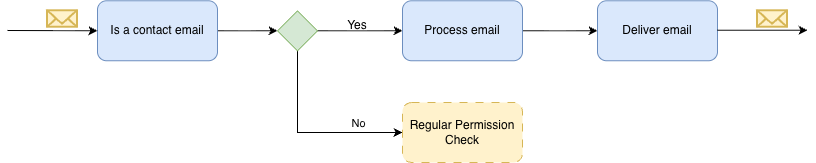

The diagram above was exported from draw.io. Its source (the exported page's mxGraphModel, read from the mxfile embedded in the PNG):
<mxGraphModel dx="1106" dy="765" grid="1" gridSize="10" guides="1" tooltips="1" connect="1" arrows="1" fold="1" page="1" pageScale="1" pageWidth="850" pageHeight="1100" background="#FFFFFF" math="0" shadow="0">
  <root>
    <mxCell id="0" />
    <mxCell id="1" parent="0" />
    <mxCell id="iHOjZCAdyulRnlTJudgI-9" style="edgeStyle=orthogonalEdgeStyle;rounded=0;orthogonalLoop=1;jettySize=auto;html=1;exitX=1;exitY=0.5;exitDx=0;exitDy=0;entryX=0;entryY=0.5;entryDx=0;entryDy=0;" edge="1" parent="1" source="iHOjZCAdyulRnlTJudgI-1" target="iHOjZCAdyulRnlTJudgI-3">
      <mxGeometry relative="1" as="geometry" />
    </mxCell>
    <mxCell id="iHOjZCAdyulRnlTJudgI-1" value="Is a contact email" style="rounded=1;whiteSpace=wrap;html=1;fillColor=#dae8fc;strokeColor=#6c8ebf;" vertex="1" parent="1">
      <mxGeometry x="120" y="38.25" width="120" height="60" as="geometry" />
    </mxCell>
    <mxCell id="iHOjZCAdyulRnlTJudgI-2" value="" style="html=1;verticalLabelPosition=bottom;align=center;labelBackgroundColor=#ffffff;verticalAlign=top;strokeWidth=2;strokeColor=#d6b656;shadow=0;dashed=0;shape=mxgraph.ios7.icons.mail;fillColor=#fff2cc;" vertex="1" parent="1">
      <mxGeometry x="70" y="48.25" width="30" height="16.5" as="geometry" />
    </mxCell>
    <mxCell id="iHOjZCAdyulRnlTJudgI-10" style="edgeStyle=orthogonalEdgeStyle;rounded=0;orthogonalLoop=1;jettySize=auto;html=1;exitX=1;exitY=0.5;exitDx=0;exitDy=0;entryX=0;entryY=0.5;entryDx=0;entryDy=0;" edge="1" parent="1" source="iHOjZCAdyulRnlTJudgI-3" target="iHOjZCAdyulRnlTJudgI-4">
      <mxGeometry relative="1" as="geometry" />
    </mxCell>
    <mxCell id="iHOjZCAdyulRnlTJudgI-14" style="edgeStyle=orthogonalEdgeStyle;rounded=0;orthogonalLoop=1;jettySize=auto;html=1;exitX=0.5;exitY=1;exitDx=0;exitDy=0;entryX=0;entryY=0.5;entryDx=0;entryDy=0;" edge="1" parent="1" source="iHOjZCAdyulRnlTJudgI-3" target="iHOjZCAdyulRnlTJudgI-13">
      <mxGeometry relative="1" as="geometry" />
    </mxCell>
    <mxCell id="iHOjZCAdyulRnlTJudgI-15" value="No" style="edgeLabel;html=1;align=center;verticalAlign=middle;resizable=0;points=[];" vertex="1" connectable="0" parent="iHOjZCAdyulRnlTJudgI-14">
      <mxGeometry x="0.4967" y="3" relative="1" as="geometry">
        <mxPoint x="2" y="-7" as="offset" />
      </mxGeometry>
    </mxCell>
    <mxCell id="iHOjZCAdyulRnlTJudgI-3" value="" style="rhombus;whiteSpace=wrap;html=1;fillColor=#d5e8d4;strokeColor=#82b366;" vertex="1" parent="1">
      <mxGeometry x="300" y="48.25" width="40" height="40" as="geometry" />
    </mxCell>
    <mxCell id="iHOjZCAdyulRnlTJudgI-12" style="edgeStyle=orthogonalEdgeStyle;rounded=0;orthogonalLoop=1;jettySize=auto;html=1;exitX=1;exitY=0.5;exitDx=0;exitDy=0;entryX=0;entryY=0.5;entryDx=0;entryDy=0;" edge="1" parent="1" source="iHOjZCAdyulRnlTJudgI-4" target="iHOjZCAdyulRnlTJudgI-5">
      <mxGeometry relative="1" as="geometry" />
    </mxCell>
    <mxCell id="iHOjZCAdyulRnlTJudgI-4" value="Process email" style="rounded=1;whiteSpace=wrap;html=1;fillColor=#dae8fc;strokeColor=#6c8ebf;" vertex="1" parent="1">
      <mxGeometry x="425" y="38.25" width="120" height="60" as="geometry" />
    </mxCell>
    <mxCell id="iHOjZCAdyulRnlTJudgI-5" value="Deliver email" style="rounded=1;whiteSpace=wrap;html=1;fillColor=#dae8fc;strokeColor=#6c8ebf;" vertex="1" parent="1">
      <mxGeometry x="620" y="38.25" width="120" height="60" as="geometry" />
    </mxCell>
    <mxCell id="iHOjZCAdyulRnlTJudgI-6" value="" style="html=1;verticalLabelPosition=bottom;align=center;labelBackgroundColor=#ffffff;verticalAlign=top;strokeWidth=2;strokeColor=#d6b656;shadow=0;dashed=0;shape=mxgraph.ios7.icons.mail;fillColor=#fff2cc;" vertex="1" parent="1">
      <mxGeometry x="780" y="48.25" width="30" height="16.5" as="geometry" />
    </mxCell>
    <mxCell id="iHOjZCAdyulRnlTJudgI-7" value="" style="endArrow=classic;html=1;rounded=0;entryX=0;entryY=0.5;entryDx=0;entryDy=0;" edge="1" parent="1" target="iHOjZCAdyulRnlTJudgI-1">
      <mxGeometry width="50" height="50" relative="1" as="geometry">
        <mxPoint x="30" y="68" as="sourcePoint" />
        <mxPoint x="90" y="48.25" as="targetPoint" />
      </mxGeometry>
    </mxCell>
    <mxCell id="iHOjZCAdyulRnlTJudgI-8" value="" style="endArrow=classic;html=1;rounded=0;entryX=0;entryY=0.5;entryDx=0;entryDy=0;" edge="1" parent="1">
      <mxGeometry width="50" height="50" relative="1" as="geometry">
        <mxPoint x="740" y="67.75" as="sourcePoint" />
        <mxPoint x="830" y="67.75" as="targetPoint" />
      </mxGeometry>
    </mxCell>
    <mxCell id="iHOjZCAdyulRnlTJudgI-11" value="Yes" style="text;html=1;whiteSpace=wrap;strokeColor=none;fillColor=none;align=center;verticalAlign=middle;rounded=0;" vertex="1" parent="1">
      <mxGeometry x="350" y="48.25" width="60" height="30" as="geometry" />
    </mxCell>
    <mxCell id="iHOjZCAdyulRnlTJudgI-13" value="Regular Permission Check" style="rounded=1;whiteSpace=wrap;html=1;fillColor=#fff2cc;strokeColor=#d6b656;dashed=1;dashPattern=8 8;" vertex="1" parent="1">
      <mxGeometry x="425" y="140" width="120" height="60" as="geometry" />
    </mxCell>
  </root>
</mxGraphModel>